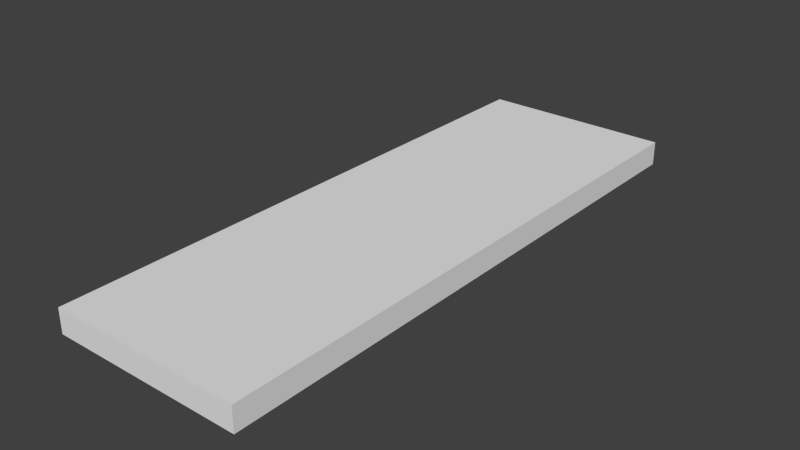 # Source: BenchField_4x12x0.5.blend  (saved by Blender 2.76.0; exported with 4.5.12 LTS)
import bpy
from mathutils import Matrix  # noqa: F401  (used for matrix-valued properties, if any)

bpy.ops.wm.read_factory_settings(use_empty=True)
scene = bpy.context.scene
scene.name = 'Scene'

# ---- collections
col_collection_1 = bpy.data.collections.new('Collection 1'); scene.collection.children.link(col_collection_1)

# ---- world
world_world = bpy.data.worlds.new('World'); scene.world = world_world
world_world.color = (0.05088, 0.05088, 0.05088)
world_world.use_sun_shadow = False
world_world.sun_shadow_jitter_overblur = 0.0
world_world.cycles.sampling_method = 'MANUAL'
world_world.cycles.sample_map_resolution = 256

# ---- meshes
me_cube_001 = bpy.data.meshes.new('Cube.001')
me_cube_001.from_pydata([(-1.0, -1.0, -1.0), (-1.0, -1.0, 1.0), (-1.0, 1.0, -1.0), (-1.0, 1.0, 1.0), (1.0, -1.0, -1.0), (1.0, -1.0, 1.0), (1.0, 1.0, -1.0), (1.0, 1.0, 1.0)], [], [(1, 3, 2, 0), (3, 7, 6, 2), (7, 5, 4, 6), (5, 1, 0, 4), (0, 2, 6, 4), (5, 7, 3, 1)])
me_cube_001.use_remesh_preserve_volume = False
me_cube_001.use_remesh_preserve_attributes = False
me_cube_001.use_mirror_vertex_groups = False
me_cube_001.update()

# ---- objects
ob_cube = bpy.data.objects.new('Cube', me_cube_001)

# ---- transforms, parenting, visibility, modifiers, constraints
ob_cube.location = (0.0, 0.0, 0.0)
ob_cube.scale = (0.4, 1.2, 0.05)
ob_cube.lineart.crease_threshold = 0.0

# ---- collection membership
col_collection_1.objects.link(ob_cube)

# ---- scene / render settings (as saved in the file)
scene.frame_start = 1; scene.frame_end = 250; scene.frame_set(1)
scene.render.engine = 'BLENDER_EEVEE_NEXT'
scene.render.resolution_percentage = 50
scene.render.dither_intensity = 0.0
scene.cycles.use_denoising = False
scene.cycles.samples = 10
scene.cycles.sampling_pattern = 'TABULATED_SOBOL'
scene.cycles.light_sampling_threshold = 0.0
scene.cycles.use_adaptive_sampling = False
scene.cycles.use_light_tree = False
scene.cycles.blur_glossy = 0.0
scene.cycles.pixel_filter_type = 'GAUSSIAN'
scene.cycles.sample_clamp_indirect = 0.0
scene.view_settings.view_transform = 'Standard'
bpy.context.view_layer.update()

# ---- added for rendering (the .blend has no active camera and no usable light): camera, sun
cam_auto = bpy.data.cameras.new('AutoCamera')
cam_auto.lens = 50.0
cam_auto.sensor_width = 36.0
cam_auto.clip_end = 1000.0
ob_auto_camera = bpy.data.objects.new('AutoCamera', cam_auto)
scene.collection.objects.link(ob_auto_camera)
ob_auto_camera.location = (2.34248, -2.81098, 1.87399)
ob_auto_camera.rotation_euler = (1.09748, -7.21219e-08, 0.694738)
scene.camera = ob_auto_camera
light_auto_sun = bpy.data.lights.new('AutoSun', 'SUN')
light_auto_sun.energy = 3.0
light_auto_sun.angle = 0.0523599
ob_auto_sun = bpy.data.objects.new('AutoSun', light_auto_sun)
scene.collection.objects.link(ob_auto_sun)
ob_auto_sun.rotation_euler = (0.872665, 0.174533, 0.523599)
bpy.context.view_layer.update()
